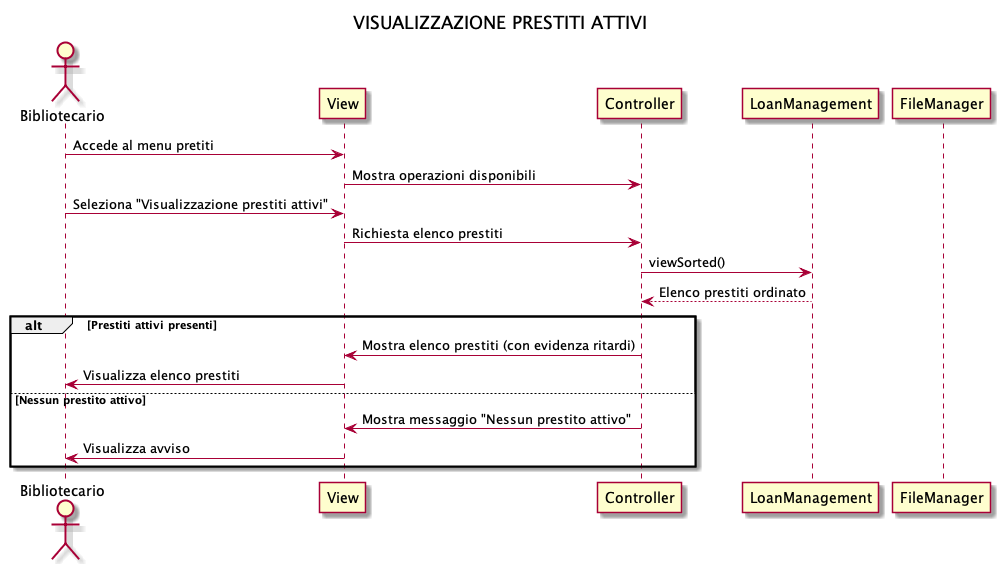

The diagram above was rendered by PlantUML. Its source (embedded in the PNG):
@startuml
title VISUALIZZAZIONE PRESTITI ATTIVI

actor Bibliotecario
participant View
participant Controller
participant LoanManagement
participant FileManager

Bibliotecario -> View: Accede al menu pretiti
View -> Controller: Mostra operazioni disponibili
Bibliotecario -> View: Seleziona "Visualizzazione prestiti attivi"
View -> Controller: Richiesta elenco prestiti
Controller -> LoanManagement: viewSorted()
LoanManagement --> Controller: Elenco prestiti ordinato

alt Prestiti attivi presenti
    Controller -> View: Mostra elenco prestiti (con evidenza ritardi)
    View -> Bibliotecario: Visualizza elenco prestiti
else Nessun prestito attivo
    Controller -> View: Mostra messaggio "Nessun prestito attivo"
    View -> Bibliotecario: Visualizza avviso
end
@enduml